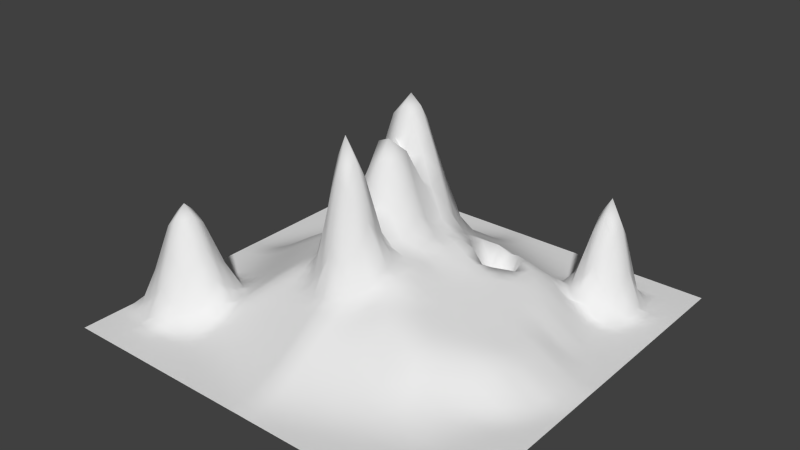 # Source: TerainTest.blend  (saved by Blender 2.76.0; exported with 4.5.12 LTS)
import bpy
from mathutils import Matrix  # noqa: F401  (used for matrix-valued properties, if any)

bpy.ops.wm.read_factory_settings(use_empty=True)
scene = bpy.context.scene
scene.name = 'Scene'

# ---- collections
col_collection_1 = bpy.data.collections.new('Collection 1'); scene.collection.children.link(col_collection_1)

# ---- world
world_world = bpy.data.worlds.new('World'); scene.world = world_world
world_world.color = (0.05088, 0.05088, 0.05088)
world_world.use_sun_shadow = False
world_world.sun_shadow_jitter_overblur = 0.0
world_world.cycles.sampling_method = 'MANUAL'
world_world.cycles.sample_map_resolution = 256

# ---- meshes
me_grid = bpy.data.meshes.new('Grid')
me_grid.from_pydata([(-7.981, -7.981, 0.0), (-6.207, -7.981, 0.0), (-4.434, -7.981, 0.0), (-2.66, -7.981, 0.0), (-0.8867, -7.981, 0.0), (0.8868, -7.981, 0.0), (2.66, -7.981, 0.0), (4.434, -7.981, 0.0), (6.207, -7.981, 0.0), (7.981, -7.981, 0.0), (-7.981, -6.207, 0.0), (-6.207, -6.207, 0.3289), (-4.434, -6.207, 0.001472), (-2.66, -6.207, 0.09527), (-0.8867, -6.207, 0.3433), (0.8868, -6.207, 0.3433), (2.66, -6.207, 0.09527), (4.434, -6.207, 0.001472), (6.207, -6.207, 0.0), (7.981, -6.207, 0.0), (-7.981, -4.434, 0.3289), (-6.207, -4.434, 4.158), (-4.434, -4.434, 0.6959), (-2.66, -4.434, 0.9199), (-0.8867, -4.434, 1.396), (0.8868, -4.434, 1.396), (2.641, -4.434, 1.006), (4.428, -4.434, 0.5131), (6.207, -4.434, 0.001472), (7.981, -4.434, 0.0), (-7.981, -2.66, 0.0), (-6.207, -2.66, 0.4194), (-4.434, -2.66, 0.9199), (-2.66, -2.66, 2.035), (-0.8867, -2.66, 5.069), (0.9103, -2.66, 2.47), (2.723, -2.66, 2.095), (4.376, -2.66, 1.395), (6.196, -2.66, 0.2612), (7.981, -2.66, 0.0), (-7.981, -0.8868, 0.0), (-6.207, -0.8868, 0.3433), (-4.434, -0.8868, 1.396), (-2.66, -0.8868, 2.437), (-0.8867, -0.8868, 4.041), (0.9159, -0.8868, 3.012), (2.727, -0.8868, 2.105), (4.403, -0.8868, 1.524), (6.078, -0.8868, 0.8781), (7.981, -0.8868, 0.0), (-7.981, 0.8868, 0.0), (-6.207, 0.8868, 0.3433), (-4.434, 0.8868, 1.396), (-2.66, 0.8868, 2.832), (-0.8867, 0.8868, 5.907), (0.9162, 0.8868, 3.03), (2.728, 0.8868, 2.109), (4.4, 0.8868, 1.516), (6.05, 0.8868, 0.6101), (7.981, 0.8868, 0.0), (-7.981, 2.66, 0.0), (-6.207, 2.66, 0.09527), (-4.434, 2.66, 0.9199), (-2.66, 2.66, 3.157), (-0.8867, 2.66, 6.453), (0.9103, 2.66, 2.466), (2.722, 2.66, 0.4278), (4.389, 2.66, 1.474), (6.199, 2.66, 0.1501), (7.981, 2.66, 0.0), (-7.981, 4.434, 0.0), (-6.207, 4.434, 0.001472), (-4.434, 4.434, 0.4911), (-2.66, 4.434, 0.9199), (-0.8867, 4.434, 1.396), (0.8868, 4.434, 1.396), (2.641, 4.434, 1.007), (4.416, 4.434, 0.8061), (6.207, 4.434, 0.5292), (7.981, 4.434, 0.0), (-7.981, 6.207, 0.0), (-6.207, 6.207, 0.0), (-4.434, 6.207, 0.001472), (-2.66, 6.207, 0.09527), (-0.8867, 6.207, 0.3433), (0.8868, 6.207, 0.3433), (2.66, 6.207, 0.09527), (4.434, 6.207, 0.5292), (6.207, 6.207, 0.5248), (7.981, 6.207, 0.0), (-7.981, 7.981, 0.0), (-6.207, 7.981, 0.0), (-4.434, 7.981, 0.0), (-2.66, 7.981, 0.0), (-0.8867, 7.981, 0.0), (0.8868, 7.981, 0.0), (2.66, 7.981, 0.0), (4.434, 7.981, 0.0), (6.207, 7.981, 0.0), (7.981, 7.981, 0.0), (-7.981, -7.094, 0.0), (-7.094, -7.981, 0.0), (-6.207, -7.094, 0.0), (-7.094, -6.207, 2.099e-05), (-5.321, -7.981, 0.0), (-4.434, -7.094, 0.0), (-5.321, -6.207, 2.098e-05), (-3.547, -7.981, 0.0), (-2.66, -7.094, 0.0), (-3.547, -6.207, 0.03164), (-1.774, -7.981, 0.0), (-0.8867, -7.094, 0.06514), (-1.774, -6.207, 0.1978), (2.384e-07, -7.981, 0.004), (0.8868, -7.094, 0.06514), (2.384e-07, -6.207, 0.5244), (1.774, -7.981, 0.0), (2.66, -7.094, 0.0), (1.774, -6.207, 0.1978), (3.547, -7.981, 0.0), (4.434, -7.094, 0.0), (3.547, -6.207, 0.03164), (5.321, -7.981, 0.0), (6.207, -7.094, 0.0), (5.321, -6.207, 0.0), (7.094, -7.981, 0.0), (7.981, -7.094, 0.0), (7.094, -6.207, 0.0), (-7.981, -5.321, 2.099e-05), (-6.207, -5.321, 2.611), (-7.094, -4.434, 2.611), (-4.434, -5.321, 0.132), (-5.321, -4.434, 2.712), (-2.66, -5.321, 0.4144), (-3.547, -4.434, 0.6954), (-0.8867, -5.321, 0.825), (-1.774, -4.434, 1.156), (0.8868, -5.321, 0.825), (2.384e-07, -4.434, 1.633), (2.66, -5.321, 0.4144), (1.769, -4.434, 1.184), (4.434, -5.321, 0.132), (3.515, -4.434, 0.8133), (6.207, -5.321, 0.0), (5.321, -4.434, 0.132), (7.981, -5.321, 0.0), (7.094, -4.434, 0.0), (-7.981, -3.547, 2.099e-05), (-6.207, -3.547, 2.641), (-7.094, -2.66, 2.098e-05), (-4.434, -3.547, 0.6954), (-5.321, -2.66, 0.4144), (-2.66, -3.547, 1.495), (-3.547, -2.66, 1.495), (-0.8867, -3.547, 1.949), (-1.774, -2.66, 2.231), (0.8894, -3.547, 1.974), (2.384e-07, -2.66, 5.742), (2.657, -3.547, 1.791), (1.845, -2.66, 2.315), (4.354, -3.547, 0.9756), (3.554, -2.66, 1.78), (6.207, -3.547, 0.03164), (5.233, -2.66, 0.8308), (7.981, -3.547, 0.0), (7.094, -2.66, 0.0), (-7.981, -1.774, 0.0), (-6.207, -1.774, 0.1978), (-7.094, -0.8868, 0.06514), (-4.434, -1.774, 1.156), (-5.321, -0.8868, 0.825), (-2.66, -1.774, 2.231), (-3.547, -0.8868, 1.949), (-0.8867, -1.774, 6.05), (-1.774, -0.8868, 3.257), (0.9209, -1.774, 2.946), (2.384e-07, -0.8868, 3.379), (2.726, -1.774, 2.102), (1.887, -0.8868, 2.526), (4.401, -1.774, 1.516), (3.564, -0.8868, 1.81), (6.109, -1.774, 0.6843), (5.247, -0.8868, 1.25), (7.981, -1.774, 0.0), (7.034, -0.8868, 0.2893), (-7.981, 2.384e-07, 0.004), (-6.207, 2.384e-07, 0.5244), (-7.094, 0.8868, 0.06514), (-4.434, 2.384e-07, 1.633), (-5.321, 0.8868, 0.825), (-2.66, 2.384e-07, 2.693), (-3.547, 0.8868, 1.949), (-0.8867, 2.384e-07, 5.82), (-1.774, 0.8868, 5.06), (0.9207, 2.384e-07, 2.909), (2.384e-07, 0.8868, 4.716), (2.723, 2.384e-07, 2.094), (1.886, 0.8868, 2.52), (4.405, 2.384e-07, 1.529), (3.566, 0.8868, 1.817), (6.066, 2.384e-07, 0.8587), (5.226, 0.8868, 1.159), (7.981, 2.384e-07, 0.004386), (7.064, 0.8868, 0.1288), (-7.981, 1.774, 0.0), (-6.207, 1.774, 0.1978), (-7.094, 2.66, 0.0), (-4.434, 1.774, 1.156), (-5.321, 2.66, 0.4144), (-2.66, 1.774, 3.54), (-3.547, 2.66, 1.495), (-0.8867, 1.774, 6.806), (-1.774, 2.66, 6.031), (0.9224, 1.774, 2.937), (2.384e-07, 2.66, 3.994), (2.729, 1.774, 2.109), (1.847, 2.66, 0.6954), (4.403, 1.774, 1.521), (3.557, 2.66, 1.787), (6.148, 1.774, 0.3975), (5.22, 2.66, 0.8949), (7.981, 1.774, 0.0), (7.094, 2.66, 0.0), (-7.981, 3.547, 0.0), (-6.207, 3.547, 0.03164), (-7.094, 4.434, 0.0), (-4.434, 3.547, 0.6954), (-5.321, 4.434, 0.132), (-2.66, 3.547, 1.568), (-3.547, 4.434, 0.6954), (-0.8867, 3.547, 2.981), (-1.774, 4.434, 1.156), (0.8894, 3.547, 1.974), (2.384e-07, 4.434, 1.633), (2.659, 3.547, 1.803), (1.769, 4.434, 1.184), (4.354, 3.547, 1.142), (3.517, 4.434, 0.8156), (6.207, 3.547, 0.03164), (5.321, 4.434, 1.918), (7.981, 3.547, 0.0), (7.094, 4.434, 0.0), (-7.981, 5.321, 0.0), (-6.207, 5.321, 0.0), (-7.094, 6.207, 0.0), (-4.434, 5.321, 0.132), (-5.321, 6.207, 0.0), (-2.66, 5.321, 0.4144), (-3.547, 6.207, 0.03164), (-0.8867, 5.321, 0.825), (-1.774, 6.207, 0.1978), (0.8868, 5.321, 0.825), (2.384e-07, 6.207, 0.5244), (2.66, 5.321, 0.4144), (1.774, 6.207, 0.1978), (4.434, 5.321, 1.918), (3.547, 6.207, 0.03164), (6.207, 5.321, 1.788), (5.321, 6.207, 1.788), (7.981, 5.321, 0.0), (7.094, 6.207, 0.0), (-7.981, 7.094, 0.0), (-6.207, 7.094, 0.0), (-7.094, 7.981, 0.0), (-4.434, 7.094, 0.0), (-5.321, 7.981, 0.0), (-2.66, 7.094, 0.0), (-3.547, 7.981, 0.0), (-0.8867, 7.094, 0.06514), (-1.774, 7.981, 0.0), (0.8868, 7.094, 0.06514), (2.384e-07, 7.981, 0.004), (2.66, 7.094, 0.0), (1.774, 7.981, 0.0), (4.434, 7.094, 0.0), (3.547, 7.981, 0.0), (6.207, 7.094, 0.0), (5.321, 7.981, 0.0), (7.981, 7.094, 0.0), (7.094, 7.981, 0.0), (7.094, 7.094, 0.0), (5.321, 7.094, 0.0), (3.547, 7.094, 0.0), (1.774, 7.094, 0.01483), (2.384e-07, 7.094, 0.1498), (-1.774, 7.094, 0.01483), (-3.547, 7.094, 0.0), (-5.321, 7.094, 0.0), (-7.094, 7.094, 0.0), (7.094, 5.321, 0.0), (5.321, 5.321, 4.294), (3.547, 5.321, 0.2532), (1.774, 5.321, 0.6078), (2.384e-07, 5.321, 1.058), (-1.774, 5.321, 0.6078), (-3.547, 5.321, 0.2532), (-5.321, 5.321, 0.05418), (-7.094, 5.321, 0.0), (7.094, 3.547, 0.0), (5.255, 3.547, 0.4714), (3.521, 3.547, 1.607), (1.788, 3.547, 1.953), (2.384e-07, 3.547, 2.568), (-1.774, 3.547, 2.535), (-3.547, 3.547, 1.256), (-5.321, 3.547, 0.2532), (-7.094, 3.547, 0.0), (7.093, 1.774, 0.02818), (5.226, 1.774, 1.131), (3.563, 1.774, 1.806), (1.897, 1.774, 2.597), (2.384e-07, 1.774, 4.33), (-1.774, 1.774, 6.801), (-3.547, 1.774, 1.728), (-5.321, 1.774, 0.6078), (-7.094, 1.774, 0.01483), (7.009, 2.384e-07, 0.2799), (5.238, 2.384e-07, 1.224), (3.566, 2.384e-07, 1.816), (1.879, 2.384e-07, 2.47), (2.384e-07, 2.384e-07, 4.491), (-1.774, 2.384e-07, 4.582), (-3.547, 2.384e-07, 2.152), (-5.321, 2.384e-07, 1.058), (-7.094, 2.384e-07, 0.1498), (7.086, -1.774, 0.09323), (5.243, -1.774, 1.207), (3.563, -1.774, 1.806), (1.894, -1.774, 2.579), (2.384e-07, -1.774, 6.034), (-1.774, -1.774, 2.801), (-3.547, -1.774, 1.728), (-5.321, -1.774, 0.6078), (-7.094, -1.774, 0.01483), (7.094, -3.547, 0.0), (5.307, -3.547, 0.3072), (3.515, -3.547, 1.572), (1.788, -3.547, 1.953), (2.384e-07, -3.547, 2.152), (-1.774, -3.547, 1.728), (-3.547, -3.547, 1.256), (-5.321, -3.547, 1.724), (-7.094, -3.547, 1.553), (7.094, -5.321, 0.0), (5.321, -5.321, 0.05418), (3.547, -5.321, 0.2532), (1.774, -5.321, 0.6078), (2.384e-07, -5.321, 1.058), (-1.774, -5.321, 0.6078), (-3.547, -5.321, 0.2532), (-5.321, -5.321, 1.604), (-7.094, -5.321, 1.553), (7.094, -7.094, 0.0), (5.321, -7.094, 0.0), (3.547, -7.094, 0.0), (1.774, -7.094, 0.01483), (2.384e-07, -7.094, 0.1498), (-1.774, -7.094, 0.01483), (-3.547, -7.094, 0.0), (-5.321, -7.094, 0.0), (-7.094, -7.094, 0.0), (-7.981, -7.537, 0.0), (-6.651, -7.981, 0.0), (-6.207, -6.651, 0.0), (-7.537, -6.207, 0.0), (-4.877, -7.981, 0.0), (-4.434, -6.651, 0.0), (-5.764, -6.207, 0.08886), (-3.104, -7.981, 0.0), (-2.66, -6.651, 0.02251), (-3.99, -6.207, 0.01208), (-1.33, -7.981, 0.0), (-0.8867, -6.651, 0.1728), (-2.217, -6.207, 0.1407), (0.4434, -7.981, 0.0), (0.8868, -6.651, 0.1728), (-0.4434, -6.207, 0.4299), (2.217, -7.981, 0.0), (2.66, -6.651, 0.02251), (1.33, -6.207, 0.2656), (3.99, -7.981, 0.0), (4.434, -6.651, 0.0), (3.104, -6.207, 0.05953), (5.764, -7.981, 0.0), (6.207, -6.651, 0.0), (4.877, -6.207, 0.0), (7.537, -7.981, 0.0), (7.981, -6.651, 0.0), (6.651, -6.207, 0.0), (-7.981, -5.764, 0.0), (-6.207, -4.877, 3.697), (-7.537, -4.434, 1.341), (-4.434, -4.877, 0.3535), (-5.764, -4.434, 3.735), (-2.66, -4.877, 0.6511), (-3.99, -4.434, 0.5902), (-0.8867, -4.877, 1.107), (-2.217, -4.434, 1.037), (0.8868, -4.877, 1.107), (-0.4434, -4.434, 1.515), (2.66, -4.877, 0.6513), (1.329, -4.434, 1.282), (4.434, -4.877, 0.2836), (3.073, -4.434, 0.9236), (6.207, -4.877, 0.0), (4.877, -4.434, 0.2838), (7.981, -4.877, 0.0), (6.651, -4.434, 0.0), (-7.981, -3.99, 0.08886), (-6.207, -3.104, 1.397), (-7.537, -2.66, 0.0), (-4.434, -3.104, 0.8056), (-5.764, -2.66, 0.3019), (-2.66, -3.104, 1.775), (-3.99, -2.66, 1.206), (-0.8867, -3.104, 2.794), (-2.217, -2.66, 2.135), (0.8975, -3.104, 2.229), (-0.4434, -2.66, 6.118), (2.697, -3.104, 2.004), (1.383, -2.66, 2.399), (4.353, -3.104, 1.242), (3.139, -2.66, 1.939), (6.207, -3.104, 0.07929), (4.788, -2.66, 1.158), (7.981, -3.104, 0.0), (6.65, -2.66, 0.09096), (-7.981, -2.217, 0.0), (-6.207, -1.33, 0.2656), (-7.537, -0.8868, 0.008641), (-4.434, -1.33, 1.276), (-5.764, -0.8868, 0.5655), (-2.66, -1.33, 2.324), (-3.99, -0.8868, 1.681), (-0.8867, -1.33, 4.213), (-2.217, -0.8868, 2.782), (0.9161, -1.33, 3.025), (-0.4434, -0.8868, 3.841), (2.726, -1.33, 2.104), (1.416, -0.8868, 2.808), (4.402, -1.33, 1.52), (3.145, -0.8868, 1.955), (6.076, -1.33, 0.7971), (4.824, -0.8868, 1.383), (7.981, -1.33, 0.0), (6.523, -0.8868, 0.584), (-7.981, -0.4434, 0.0), (-6.207, 0.4434, 0.4299), (-7.537, 0.8868, 0.008641), (-4.434, 0.4434, 1.515), (-5.764, 0.8868, 0.5655), (-2.66, 0.4434, 2.561), (-3.99, 0.8868, 1.681), (-0.8867, 0.4434, 6.48), (-2.217, 0.8868, 3.838), (0.9182, 0.4434, 3.104), (-0.4434, 0.8868, 5.988), (2.723, 0.4434, 2.094), (1.416, 0.8868, 2.801), (4.403, 0.4434, 1.524), (3.147, 0.8868, 1.962), (6.058, 0.4434, 0.7822), (4.817, 0.8868, 1.362), (7.981, 0.4434, 0.0), (6.547, 0.8868, 0.3483), (-7.981, 1.33, 0.0), (-6.207, 2.217, 0.1407), (-7.537, 2.66, 0.0), (-4.434, 2.217, 1.037), (-5.764, 2.66, 0.2246), (-2.66, 2.217, 3.856), (-3.99, 2.66, 1.206), (-0.8867, 2.217, 7.181), (-2.217, 2.66, 4.602), (0.9268, 2.217, 2.752), (-0.4434, 2.66, 5.249), (2.728, 2.217, 1.091), (1.383, 2.66, 2.229), (4.399, 2.217, 1.51), (3.139, 2.66, 1.694), (6.178, 2.217, 0.265), (4.8, 2.66, 1.258), (7.981, 2.217, 0.0), (6.651, 2.66, 0.02251), (-7.981, 3.104, 0.0), (-6.207, 3.99, 0.01208), (-7.537, 4.434, 0.0), (-4.434, 3.99, 0.5902), (-5.764, 4.434, 0.04221), (-2.66, 3.99, 1.206), (-3.99, 4.434, 0.5902), (-0.8867, 3.99, 1.759), (-2.217, 4.434, 1.037), (0.8867, 3.99, 1.688), (-0.4434, 4.434, 1.515), (2.631, 3.99, 1.445), (1.329, 4.434, 1.282), (4.373, 3.99, 0.835), (3.074, 4.434, 0.9221), (6.207, 3.99, 0.01208), (4.875, 4.434, 1.312), (7.981, 3.99, 0.0), (6.651, 4.434, 0.0), (-7.981, 4.877, 0.0), (-6.207, 5.764, 0.0), (-7.537, 6.207, 0.0), (-4.434, 5.764, 0.04221), (-5.764, 6.207, 0.0), (-2.66, 5.764, 0.2246), (-3.99, 6.207, 0.01208), (-0.8867, 5.764, 0.5655), (-2.217, 6.207, 0.1407), (0.8868, 5.764, 0.5655), (-0.4434, 6.207, 0.4299), (2.66, 5.764, 0.2246), (1.33, 6.207, 0.2656), (4.434, 5.764, 1.147), (3.104, 6.207, 0.05953), (6.207, 5.764, 1.102), (4.877, 6.207, 1.106), (7.981, 5.764, 0.0), (6.651, 6.207, 0.0), (-7.981, 6.651, 0.0), (-6.207, 7.537, 0.0), (-7.537, 7.981, 0.0), (-4.434, 7.537, 0.0), (-5.764, 7.981, 0.0), (-2.66, 7.537, 0.0), (-3.99, 7.981, 0.0), (-0.8867, 7.537, 0.008641), (-2.217, 7.981, 0.0), (0.8868, 7.537, 0.008641), (-0.4434, 7.981, 0.0), (2.66, 7.537, 0.0), (1.33, 7.981, 0.0), (4.434, 7.537, 0.0), (3.104, 7.981, 0.0), (6.207, 7.537, 0.0), (4.877, 7.981, 0.0), (7.981, 7.537, 0.0), (6.651, 7.981, 0.0), (-7.981, -6.651, 0.0), (-7.537, -7.981, 0.0), (-6.207, -7.537, 0.0), (-6.651, -6.207, 0.08886), (-5.764, -7.981, 0.0), (-4.434, -7.537, 0.0), (-4.877, -6.207, 0.0), (-3.99, -7.981, 0.0), (-2.66, -7.537, 0.0), (-3.104, -6.207, 0.05953), (-2.217, -7.981, 0.0), (-0.8867, -7.537, 0.008641), (-1.33, -6.207, 0.2656), (-0.4434, -7.981, 0.0), (0.8868, -7.537, 0.008641), (0.4434, -6.207, 0.4299), (1.33, -7.981, 0.0), (2.66, -7.537, 0.0), (2.217, -6.207, 0.1407), (3.104, -7.981, 0.0), (4.434, -7.537, 0.0), (3.99, -6.207, 0.01208), (4.877, -7.981, 0.0), (6.207, -7.537, 0.0), (5.764, -6.207, 0.0), (6.651, -7.981, 0.0), (7.981, -7.537, 0.0), (7.537, -6.207, 0.0), (-7.981, -4.877, 0.08886), (-6.207, -5.764, 1.341), (-6.651, -4.434, 3.697), (-4.434, -5.764, 0.04221), (-4.877, -4.434, 1.527), (-2.66, -5.764, 0.2246), (-3.104, -4.434, 0.8056), (-0.8867, -5.764, 0.5655), (-1.33, -4.434, 1.276), (0.8868, -5.764, 0.5655), (0.4434, -4.434, 1.515), (2.66, -5.764, 0.2246), (2.206, -4.434, 1.093), (4.434, -5.764, 0.04221), (3.973, -4.434, 0.653), (6.207, -5.764, 0.0), (5.764, -4.434, 0.04221), (7.981, -5.764, 0.0), (7.537, -4.434, 0.0), (-7.981, -3.104, 0.0), (-6.207, -3.99, 3.709), (-6.651, -2.66, 0.1111), (-4.434, -3.99, 0.607), (-4.877, -2.66, 0.6511), (-2.66, -3.99, 1.206), (-3.104, -2.66, 1.775), (-0.8867, -3.99, 1.681), (-1.33, -2.66, 3.081), (0.8867, -3.99, 1.688), (0.4452, -2.66, 3.655), (2.63, -3.99, 1.434), (2.292, -2.66, 2.22), (4.391, -3.99, 0.7), (3.969, -2.66, 1.618), (6.207, -3.99, 0.01208), (5.697, -2.66, 0.5351), (7.981, -3.99, 0.0), (7.537, -2.66, 0.0), (-7.981, -1.33, 0.0), (-6.207, -2.217, 0.1407), (-6.651, -0.8868, 0.1728), (-4.434, -2.217, 1.037), (-4.877, -0.8868, 1.107), (-2.66, -2.217, 2.135), (-3.104, -0.8868, 2.192), (-0.8867, -2.217, 6.54), (-1.33, -0.8868, 3.685), (0.9263, -2.217, 2.955), (0.4437, -0.8868, 3.179), (2.728, -2.217, 2.11), (2.307, -0.8868, 2.266), (4.393, -2.217, 1.486), (3.984, -0.8868, 1.668), (6.139, -2.217, 0.5437), (5.662, -0.8868, 1.088), (7.981, -2.217, 0.0), (7.533, -0.8868, 0.05669), (-7.981, 0.4434, 0.0), (-6.207, -0.4434, 0.4299), (-6.651, 0.8868, 0.1728), (-4.434, -0.4434, 1.515), (-4.877, 0.8868, 1.107), (-2.66, -0.4434, 2.561), (-3.104, 0.8868, 2.192), (-0.8867, -0.4434, 4.972), (-1.33, 0.8868, 5.309), (0.9182, -0.4434, 2.96), (0.4437, 0.8868, 3.654), (2.723, -0.4434, 2.094), (2.306, 0.8868, 2.263), (4.404, -0.4434, 1.527), (3.984, 0.8868, 1.667), (6.065, -0.4434, 0.855), (5.631, 0.8868, 0.907), (7.981, -0.4434, 0.0), (7.537, 0.8868, 0.01551), (-7.981, 2.217, 0.0), (-6.207, 1.33, 0.2656), (-6.651, 2.66, 0.02251), (-4.434, 1.33, 1.276), (-4.877, 2.66, 0.6511), (-2.66, 1.33, 3.174), (-3.104, 2.66, 1.89), (-0.8867, 1.33, 5.559), (-1.33, 2.66, 6.628), (0.9174, 1.33, 3.013), (0.4436, 2.66, 2.833), (2.732, 1.33, 2.122), (2.291, 2.66, -0.3952), (4.401, 1.33, 1.518), (3.976, 2.66, 1.644), (6.102, 1.33, 0.459), (5.698, 2.66, 0.4812), (7.981, 1.33, 0.0), (7.537, 2.66, 0.0), (-7.981, 3.99, 0.0), (-6.207, 3.104, 0.05953), (-6.651, 4.434, 0.0), (-4.434, 3.104, 0.8056), (-4.877, 4.434, 0.2836), (-2.66, 3.104, 2.255), (-3.104, 4.434, 0.8056), (-0.8867, 3.104, 4.728), (-1.33, 4.434, 1.276), (0.8973, 3.104, 2.228), (0.4434, 4.434, 1.515), (2.696, 3.104, 1.005), (2.206, 4.434, 1.094), (4.369, 3.104, 1.365), (3.959, 4.434, 0.7253), (6.207, 3.104, 0.0693), (5.764, 4.434, 1.147), (7.981, 3.104, 0.0), (7.537, 4.434, 0.0), (-7.981, 5.764, 0.0), (-6.207, 4.877, 0.0), (-6.651, 6.207, 0.0), (-4.434, 4.877, 0.2836), (-4.877, 6.207, 0.0), (-2.66, 4.877, 0.6511), (-3.104, 6.207, 0.05953), (-0.8867, 4.877, 1.107), (-1.33, 6.207, 0.2656), (0.8868, 4.877, 1.107), (0.4434, 6.207, 0.4299), (2.66, 4.877, 0.6513), (2.217, 6.207, 0.1407), (4.434, 4.877, 1.306), (3.99, 6.207, 0.01208), (6.207, 4.877, 1.106), (5.764, 6.207, 1.102), (7.981, 4.877, 0.0), (7.537, 6.207, 0.0), (-7.981, 7.537, 0.0), (-6.207, 6.651, 0.0), (-6.651, 7.981, 0.0), (-4.434, 6.651, 0.0), (-4.877, 7.981, 0.0), (-2.66, 6.651, 0.02251), (-3.104, 7.981, 0.0), (-0.8867, 6.651, 0.1728), (-1.33, 7.981, 0.0), (0.8868, 6.651, 0.1728), (0.4434, 7.981, 0.0), (2.66, 6.651, 0.02251), (2.217, 7.981, 0.0), (4.434, 6.651, 0.0), (3.99, 7.981, 0.0), (6.207, 6.651, 0.0), (5.764, 7.981, 0.0), (7.981, 6.651, 0.0), (7.537, 7.981, 0.0), (7.094, 7.537, 0.0), (7.094, 6.651, 0.0), (6.651, 7.094, 0.0), (7.537, 7.094, 0.0), (5.321, 7.537, 0.0), (5.321, 6.651, 0.3345), (4.877, 7.094, 0.0), (5.764, 7.094, 0.0), (3.547, 7.537, 0.0), (3.547, 6.651, 6.64e-05), (3.104, 7.094, 0.0), (3.99, 7.094, 0.0), (1.774, 7.537, 0.0), (1.774, 6.651, 0.07956), (1.33, 7.094, 0.03586), (2.217, 7.094, 0.002583), (2.384e-07, 7.537, 0.05209), (2.384e-07, 6.651, 0.31), (-0.4434, 7.094, 0.1023), (0.4434, 7.094, 0.1023), (-1.774, 7.537, 0.0), (-1.774, 6.651, 0.07956), (-2.217, 7.094, 0.002583), (-1.33, 7.094, 0.03586), (-3.547, 7.537, 0.0), (-3.547, 6.651, 6.64e-05), (-3.99, 7.094, 0.0), (-3.104, 7.094, 0.0), (-5.321, 7.537, 0.0), (-5.321, 6.651, 0.0), (-5.764, 7.094, 0.0), (-4.877, 7.094, 0.0), (-7.094, 7.537, 0.0), (-7.094, 6.651, 0.0), (-7.537, 7.094, 0.0), (-6.651, 7.094, 0.0), (7.094, 5.764, 0.0), (7.094, 4.877, 0.0), (6.651, 5.321, 0.3345), (7.537, 5.321, 0.0), (5.321, 5.764, 3.448), (5.321, 4.877, 3.537), (4.877, 5.321, 3.537), (5.764, 5.321, 3.448), (3.547, 5.764, 0.1126), (3.546, 4.877, 0.4594), (3.104, 5.321, 0.3293), (3.99, 5.321, 0.5125), (1.774, 5.764, 0.3781), (1.774, 4.877, 0.8721), (1.33, 5.321, 0.714), (2.217, 5.321, 0.5076), (2.384e-07, 5.764, 0.7785), (2.384e-07, 4.877, 1.347), (-0.4434, 5.321, 0.9398), (0.4434, 5.321, 0.9398), (-1.774, 5.764, 0.3781), (-1.774, 4.877, 0.8721), (-2.217, 5.321, 0.5076), (-1.33, 5.321, 0.714), (-3.547, 5.764, 0.1126), (-3.547, 4.877, 0.4521), (-3.99, 5.321, 0.1872), (-3.104, 5.321, 0.3293), (-5.321, 5.764, 0.004676), (-5.321, 4.877, 0.0886), (-5.764, 5.321, 0.004676), (-4.877, 5.321, 0.0886), (-7.094, 5.764, 0.0), (-7.094, 4.877, 0.0), (-7.537, 5.321, 0.0), (-6.651, 5.321, 0.0), (7.094, 3.99, 0.0), (7.094, 3.104, 0.0), (6.651, 3.547, 6.64e-05), (7.537, 3.547, 0.0), (5.309, 3.99, 0.5401), (5.228, 3.104, 0.7343), (4.787, 3.547, 0.7968), (5.754, 3.547, 0.1824), (3.497, 3.99, 1.275), (3.543, 3.104, 1.732), (3.092, 3.547, 1.721), (3.941, 3.547, 1.44), (1.765, 3.99, 1.584), (1.817, 3.104, 1.217), (1.339, 3.547, 1.953), (2.225, 3.547, 1.76), (2.384e-07, 3.99, 1.904), (2.384e-07, 3.104, 3.199), (-0.4434, 3.547, 2.759), (0.4434, 3.547, 2.053), (-1.774, 3.99, 1.462), (-1.774, 3.104, 4.277), (-2.217, 3.547, 1.969), (-1.33, 3.547, 3.212), (-3.547, 3.99, 0.9682), (-3.547, 3.104, 1.376), (-3.99, 3.547, 0.9682), (-3.104, 3.547, 1.376), (-5.321, 3.99, 0.1872), (-5.321, 3.104, 0.3293), (-5.764, 3.547, 0.1126), (-4.877, 3.547, 0.4521), (-7.094, 3.99, 0.0), (-7.094, 3.104, 0.0), (-7.537, 3.547, 0.0), (-6.651, 3.547, 6.64e-05), (7.094, 2.217, 0.002583), (7.083, 1.33, 0.07565), (6.637, 1.774, 0.1326), (7.537, 1.774, 0.0), (5.216, 2.217, 1.033), (5.221, 1.33, 1.137), (4.817, 1.774, 1.359), (5.652, 1.774, 0.7846), (3.562, 2.217, 1.803), (3.564, 1.33, 1.81), (3.145, 1.774, 1.956), (3.982, 1.774, 1.664), (1.88, 2.217, 1.547), (1.888, 1.33, 2.524), (1.42, 1.774, 2.767), (2.319, 1.774, 2.078), (2.384e-07, 2.217, 4.81), (2.384e-07, 1.33, 4.689), (-0.4434, 1.774, 5.581), (0.4434, 1.774, 3.328), (-1.774, 2.217, 6.934), (-1.774, 1.33, 5.585), (-2.217, 1.774, 5.243), (-1.33, 1.774, 7.208), (-3.547, 2.217, 1.613), (-3.547, 1.33, 1.84), (-3.99, 1.774, 1.446), (-3.104, 1.774, 2.204), (-5.321, 2.217, 0.5076), (-5.321, 1.33, 0.714), (-5.764, 1.774, 0.3781), (-4.877, 1.774, 0.8721), (-7.094, 2.217, 0.002583), (-7.094, 1.33, 0.03586), (-7.537, 1.774, 0.0), (-6.651, 1.774, 0.07956), (7.04, 0.4434, 0.1979), (7.01, -0.4434, 0.2707), (6.501, 2.384e-07, 0.5626), (7.52, 2.384e-07, 0.1014), (5.235, 0.4434, 1.213), (5.241, -0.4434, 1.234), (4.823, 2.384e-07, 1.383), (5.657, 2.384e-07, 1.074), (3.565, 0.4434, 1.814), (3.564, -0.4434, 1.811), (3.144, 2.384e-07, 1.954), (3.985, 2.384e-07, 1.671), (1.884, 0.4434, 2.505), (1.884, -0.4434, 2.505), (1.415, 2.384e-07, 2.703), (2.304, 2.384e-07, 2.254), (2.384e-07, 0.4434, 4.918), (2.384e-07, -0.4434, 4.113), (-0.4434, 2.384e-07, 5.456), (0.4448, 2.384e-07, 3.568), (-1.774, 0.4434, 4.89), (-1.774, -0.4434, 4.128), (-2.217, 2.384e-07, 3.49), (-1.33, 2.384e-07, 5.567), (-3.547, 0.4434, 2.053), (-3.547, -0.4434, 2.053), (-3.99, 2.384e-07, 1.904), (-3.104, 2.384e-07, 2.388), (-5.321, 0.4434, 0.9398), (-5.321, -0.4434, 0.9398), (-5.764, 2.384e-07, 0.7785), (-4.877, 2.384e-07, 1.347), (-7.094, 0.4434, 0.1023), (-7.094, -0.4434, 0.1023), (-7.537, 2.384e-07, 0.05209), (-6.651, 2.384e-07, 0.31), (7.065, -1.33, 0.1869), (7.094, -2.217, 0.02095), (6.583, -1.774, 0.3627), (7.537, -1.774, 0.0), (5.247, -1.33, 1.246), (5.223, -2.217, 1.072), (4.82, -1.774, 1.368), (5.661, -1.774, 1.002), (3.563, -1.33, 1.809), (3.561, -2.217, 1.801), (3.145, -1.774, 1.957), (3.982, -1.774, 1.662), (1.889, -1.33, 2.536), (1.874, -2.217, 2.442), (1.418, -1.774, 2.765), (2.311, -1.774, 2.284), (2.384e-07, -1.33, 4.184), (2.384e-07, -2.217, 6.75), (-0.4434, -1.774, 6.743), (0.4449, -1.774, 4.195), (-1.774, -1.33, 2.879), (-1.774, -2.217, 2.76), (-2.217, -1.774, 2.488), (-1.33, -1.774, 4.042), (-3.547, -1.33, 1.84), (-3.547, -2.217, 1.613), (-3.99, -1.774, 1.446), (-3.104, -1.774, 1.992), (-5.321, -1.33, 0.714), (-5.321, -2.217, 0.5076), (-5.764, -1.774, 0.3781), (-4.877, -1.774, 0.8721), (-7.094, -1.33, 0.03586), (-7.094, -2.217, 0.002583), (-7.537, -1.774, 0.0), (-6.651, -1.774, 0.07956), (7.094, -3.104, 0.0), (7.094, -3.99, 0.0), (6.651, -3.547, 6.64e-05), (7.537, -3.547, 0.0), (5.254, -3.104, 0.5666), (5.319, -3.99, 0.2002), (4.81, -3.547, 0.6444), (5.763, -3.547, 0.123), (3.538, -3.104, 1.713), (3.492, -3.99, 1.223), (3.087, -3.547, 1.697), (3.931, -3.547, 1.324), (1.818, -3.104, 2.172), (1.765, -3.99, 1.584), (1.339, -3.547, 1.953), (2.224, -3.547, 1.875), (2.384e-07, -3.104, 3.243), (2.384e-07, -3.99, 1.904), (-0.4434, -3.547, 2.075), (0.4434, -3.547, 2.053), (-1.774, -3.104, 1.992), (-1.774, -3.99, 1.446), (-2.217, -3.547, 1.613), (-1.33, -3.547, 1.84), (-3.547, -3.104, 1.376), (-3.547, -3.99, 0.9682), (-3.99, -3.547, 0.9682), (-3.104, -3.547, 1.376), (-5.321, -3.104, 0.7278), (-5.321, -3.99, 2.216), (-5.764, -3.547, 2.178), (-4.877, -3.547, 0.7879), (-7.094, -3.104, 0.4652), (-7.094, -3.99, 2.082), (-7.537, -3.547, 0.4652), (-6.651, -3.547, 2.082), (7.094, -4.877, 0.0), (7.094, -5.764, 0.0), (6.651, -5.321, 0.0), (7.537, -5.321, 0.0), (5.321, -4.877, 0.0886), (5.321, -5.764, 0.004676), (4.877, -5.321, 0.0886), (5.764, -5.321, 0.004676), (3.546, -4.877, 0.4622), (3.547, -5.764, 0.1126), (3.104, -5.321, 0.3293), (3.99, -5.321, 0.1872), (1.774, -4.877, 0.8721), (1.774, -5.764, 0.3781), (1.33, -5.321, 0.714), (2.217, -5.321, 0.5076), (2.384e-07, -4.877, 1.347), (2.384e-07, -5.764, 0.7785), (-0.4434, -5.321, 0.9398), (0.4434, -5.321, 0.9398), (-1.774, -4.877, 0.8721), (-1.774, -5.764, 0.3781), (-2.217, -5.321, 0.5076), (-1.33, -5.321, 0.714), (-3.547, -4.877, 0.4521), (-3.547, -5.764, 0.1126), (-3.99, -5.321, 0.1872), (-3.104, -5.321, 0.3293), (-5.321, -4.877, 2.161), (-5.321, -5.764, 0.4699), (-5.764, -5.321, 2.087), (-4.877, -5.321, 0.549), (-7.094, -4.877, 2.082), (-7.094, -5.764, 0.4652), (-7.537, -5.321, 0.4652), (-6.651, -5.321, 2.082), (7.094, -6.651, 0.0), (7.094, -7.537, 0.0), (6.651, -7.094, 0.0), (7.537, -7.094, 0.0), (5.321, -6.651, 0.0), (5.321, -7.537, 0.0), (4.877, -7.094, 0.0), (5.764, -7.094, 0.0), (3.547, -6.651, 6.64e-05), (3.547, -7.537, 0.0), (3.104, -7.094, 0.0), (3.99, -7.094, 0.0), (1.774, -6.651, 0.07956), (1.774, -7.537, 0.0), (1.33, -7.094, 0.03586), (2.217, -7.094, 0.002583), (2.384e-07, -6.651, 0.31), (2.384e-07, -7.537, 0.05209), (-0.4434, -7.094, 0.1023), (0.4434, -7.094, 0.1023), (-1.774, -6.651, 0.07956), (-1.774, -7.537, 0.0), (-2.217, -7.094, 0.002583), (-1.33, -7.094, 0.03586), (-3.547, -6.651, 6.64e-05), (-3.547, -7.537, 0.0), (-3.99, -7.094, 0.0), (-3.104, -7.094, 0.0), (-5.321, -6.651, 0.0), (-5.321, -7.537, 0.0), (-5.764, -7.094, 0.0), (-4.877, -7.094, 0.0), (-7.094, -6.651, 0.0), (-7.094, -7.537, 0.0), (-7.537, -7.094, 0.0), (-6.651, -7.094, 0.0), (-6.651, -7.537, 0.0), (-7.537, -7.537, 0.0), (-7.537, -6.651, 0.0), (-4.877, -7.537, 0.0), (-5.764, -7.537, 0.0), (-5.764, -6.651, 0.0), (-3.104, -7.537, 0.0), (-3.99, -7.537, 0.0), (-3.99, -6.651, 0.0), (-1.33, -7.537, 0.000428), (-2.217, -7.537, 0.0), (-2.217, -6.651, 0.047), (0.4434, -7.537, 0.02614), (-0.4434, -7.537, 0.02614), (-0.4434, -6.651, 0.2363), (2.217, -7.537, 0.0), (1.33, -7.537, 0.000428), (1.33, -6.651, 0.1204), (3.99, -7.537, 0.0), (3.104, -7.537, 0.0), (3.104, -6.651, 0.006521), (5.764, -7.537, 0.0), (4.877, -7.537, 0.0), (4.877, -6.651, 0.0), (7.537, -7.537, 0.0), (6.651, -7.537, 0.0), (6.651, -6.651, 0.0), (-6.651, -5.764, 0.8656), (-7.537, -5.764, 0.1717), (-7.537, -4.877, 0.8656), (-4.877, -5.764, 0.1881), (-5.764, -5.764, 0.8656), (-5.764, -4.877, 3.316), (-3.104, -5.764, 0.163), (-3.99, -5.764, 0.0734), (-3.99, -4.877, 0.3635), (-1.33, -5.764, 0.4681), (-2.217, -5.764, 0.2966), (-2.217, -4.877, 0.7594), (0.4434, -5.764, 0.6693), (-0.4434, -5.764, 0.6693), (-0.4434, -4.877, 1.227), (2.217, -5.764, 0.2966), (1.33, -5.764, 0.4681), (1.33, -4.877, 0.9883), (3.99, -5.764, 0.0734), (3.104, -5.764, 0.163), (3.102, -4.877, 0.5555), (5.764, -5.764, 0.0), (4.877, -5.764, 0.01914), (4.877, -4.877, 0.2133), (7.537, -5.764, 0.0), (6.651, -5.764, 0.0), (6.651, -4.877, 0.0), (-6.651, -3.99, 3.298), (-7.537, -3.99, 0.8656), (-7.537, -3.104, 0.1717), (-4.877, -3.99, 1.106), (-5.764, -3.99, 3.361), (-5.764, -3.104, 1.008), (-3.104, -3.99, 1.086), (-3.99, -3.99, 0.8526), (-3.99, -3.104, 1.086), (-1.33, -3.99, 1.564), (-2.217, -3.99, 1.326), (-2.217, -3.104, 1.886), (0.4434, -3.99, 1.794), (-0.4434, -3.99, 1.794), (-0.4434, -3.104, 3.62), (2.199, -3.99, 1.515), (1.327, -3.99, 1.654), (1.359, -3.104, 2.203), (3.937, -3.99, 1.055), (3.058, -3.99, 1.345), (3.125, -3.104, 1.888), (5.764, -3.99, 0.0734), (4.859, -3.99, 0.415), (4.793, -3.104, 0.8973), (7.537, -3.99, 0.0), (6.651, -3.99, 0.0), (6.651, -3.104, 0.006521), (-6.651, -2.217, 0.047), (-7.537, -2.217, 0.0), (-7.537, -1.33, 0.000428), (-4.877, -2.217, 0.7594), (-5.764, -2.217, 0.2966), (-5.764, -1.33, 0.4681), (-3.104, -2.217, 1.886), (-3.99, -2.217, 1.326), (-3.99, -1.33, 1.564), (-1.33, -2.217, 4.496), (-2.217, -2.217, 2.369), (-2.217, -1.33, 2.612), (0.4483, -2.217, 4.736), (-0.4434, -2.217, 7.571), (-0.4434, -1.33, 4.919), (2.308, -2.217, 2.269), (1.413, -2.217, 2.612), (1.417, -1.33, 2.839), (3.978, -2.217, 1.65), (3.144, -2.217, 1.954), (3.144, -1.33, 1.954), (5.674, -2.217, 0.7958), (4.81, -2.217, 1.304), (4.825, -1.33, 1.387), (7.537, -2.217, 0.0), (6.639, -2.217, 0.2109), (6.551, -1.33, 0.4831), (-6.651, -0.4434, 0.2363), (-7.537, -0.4434, 0.02614), (-7.537, 0.4434, 0.02614), (-4.877, -0.4434, 1.227), (-5.764, -0.4434, 0.6693), (-5.764, 0.4434, 0.6693), (-3.104, -0.4434, 2.284), (-3.99, -0.4434, 1.794), (-3.99, 0.4434, 1.794), (-1.33, -0.4434, 4.621), (-2.217, -0.4434, 3.092), (-2.217, 0.4434, 3.27), (0.4442, -0.4434, 3.327), (-0.4434, -0.4434, 4.527), (-0.4434, 0.4434, 5.831), (2.306, -0.4434, 2.263), (1.416, -0.4434, 2.763), (1.416, 0.4434, 2.763), (3.984, -0.4434, 1.669), (3.145, -0.4434, 1.956), (3.145, 0.4434, 1.956), (5.656, -0.4434, 1.073), (4.823, -0.4434, 1.382), (4.822, 0.4434, 1.378), (7.522, -0.4434, 0.07038), (6.501, -0.4434, 0.558), (6.519, 0.4434, 0.461), (-6.651, 1.33, 0.1204), (-7.537, 1.33, 0.000428), (-7.537, 2.217, 0.0), (-4.877, 1.33, 0.9883), (-5.764, 1.33, 0.4681), (-5.764, 2.217, 0.2966), (-3.104, 1.33, 2.155), (-3.99, 1.33, 1.564), (-3.99, 2.217, 1.326), (-1.33, 1.33, 6.1), (-2.217, 1.33, 4.712), (-2.217, 2.217, 5.639), (0.4436, 1.33, 3.282), (-0.4434, 1.33, 5.037), (-0.4434, 2.217, 6.122), (2.317, 1.33, 2.304), (1.418, 1.33, 2.824), (1.414, 2.217, 2.629), (3.983, 1.33, 1.665), (3.148, 1.33, 1.965), (3.144, 2.217, 1.949), (5.637, 1.33, 0.8022), (4.816, 1.33, 1.357), (4.81, 2.217, 1.322), (7.537, 1.33, 0.000428), (6.583, 1.33, 0.2223), (6.651, 2.217, 0.05124), (-6.651, 3.104, 0.006521), (-7.537, 3.104, 0.0), (-7.537, 3.99, 0.0), (-4.877, 3.104, 0.5483), (-5.764, 3.104, 0.163), (-5.764, 3.99, 0.0734), (-3.104, 3.104, 1.661), (-3.99, 3.104, 1.086), (-3.99, 3.99, 0.8526), (-1.33, 3.104, 5.035), (-2.217, 3.104, 3.519), (-2.217, 3.99, 1.326), (0.4434, 3.104, 2.342), (-0.4434, 3.104, 4.385), (-0.4434, 3.99, 1.8), (2.265, 3.104, 0.4747), (1.359, 3.104, 2.202), (1.327, 3.99, 1.654), (3.963, 3.104, 1.585), (3.126, 3.104, 1.888), (3.061, 3.99, 1.372), (5.734, 3.104, 0.3143), (4.776, 3.104, 1.086), (4.838, 3.99, 0.4929), (7.537, 3.104, 0.0), (6.651, 3.104, 0.006521), (6.651, 3.99, 0.0), (-6.651, 4.877, 0.0), (-7.537, 4.877, 0.0), (-7.537, 5.764, 0.0), (-4.877, 4.877, 0.2133), (-5.764, 4.877, 0.01914), (-5.764, 5.764, 0.0), (-3.104, 4.877, 0.5483), (-3.99, 4.877, 0.3635), (-3.99, 5.764, 0.0734), (-1.33, 4.877, 0.9883), (-2.217, 4.877, 0.7594), (-2.217, 5.764, 0.2966), (0.4434, 4.877, 1.227), (-0.4434, 4.877, 1.227), (-0.4434, 5.764, 0.6693), (2.217, 4.877, 0.7594), (1.33, 4.877, 0.9883), (1.33, 5.764, 0.4681), (3.99, 4.877, 0.39), (3.102, 4.877, 0.5551), (3.104, 5.764, 0.163), (5.764, 4.877, 2.827), (4.877, 4.877, 2.95), (4.877, 5.764, 2.827), (7.537, 4.877, 0.0), (6.651, 4.877, 0.04281), (6.651, 5.764, 0.04199), (-6.651, 6.651, 0.0), (-7.537, 6.651, 0.0), (-7.537, 7.537, 0.0), (-4.877, 6.651, 0.0), (-5.764, 6.651, 0.0), (-5.764, 7.537, 0.0), (-3.104, 6.651, 0.006521), (-3.99, 6.651, 0.0), (-3.99, 7.537, 0.0), (-1.33, 6.651, 0.1204), (-2.217, 6.651, 0.047), (-2.217, 7.537, 0.0), (0.4434, 6.651, 0.2363), (-0.4434, 6.651, 0.2363), (-0.4434, 7.537, 0.02614), (2.217, 6.651, 0.047), (1.33, 6.651, 0.1204), (1.33, 7.537, 0.000428), (3.99, 6.651, 0.0), (3.104, 6.651, 0.006521), (3.104, 7.537, 0.0), (5.764, 6.651, 0.04199), (4.877, 6.651, 0.04281), (4.877, 7.537, 0.0), (7.537, 6.651, 0.0), (6.651, 6.651, 0.0), (6.651, 7.537, 0.0), (7.537, 7.537, 0.0), (5.764, 7.537, 0.0), (3.99, 7.537, 0.0), (2.217, 7.537, 0.0), (0.4434, 7.537, 0.02614), (-1.33, 7.537, 0.000428), (-3.104, 7.537, 0.0), (-4.877, 7.537, 0.0), (-6.651, 7.537, 0.0), (7.537, 5.764, 0.0), (5.764, 5.764, 2.803), (3.99, 5.764, 0.1151), (2.217, 5.764, 0.2966), (0.4434, 5.764, 0.6693), (-1.33, 5.764, 0.4681), (-3.104, 5.764, 0.163), (-4.877, 5.764, 0.01914), (-6.651, 5.764, 0.0), (7.537, 3.99, 0.0), (5.764, 3.99, 0.1235), (3.933, 3.99, 1.19), (2.199, 3.99, 1.515), (0.4434, 3.99, 1.794), (-1.33, 3.99, 1.779), (-3.104, 3.99, 1.086), (-4.877, 3.99, 0.3635), (-6.651, 3.99, 0.0), (7.537, 2.217, 0.0), (5.671, 2.217, 0.6417), (3.981, 2.217, 1.66), (2.314, 2.217, 0.6399), (0.4434, 2.217, 3.492), (-1.33, 2.217, 7.55), (-3.104, 2.217, 2.315), (-4.877, 2.217, 0.7594), (-6.651, 2.217, 0.047), (7.533, 0.4434, 0.05577), (5.641, 0.4434, 1.015), (3.984, 0.4434, 1.67), (2.306, 0.4434, 2.263), (0.4442, 0.4434, 3.958), (-1.33, 0.4434, 6.287), (-3.104, 0.4434, 2.284), (-4.877, 0.4434, 1.227), (-6.651, 0.4434, 0.2363), (7.537, -1.33, 0.006856), (5.667, -1.33, 1.075), (3.984, -1.33, 1.667), (2.315, -1.33, 2.298), (0.4437, -1.33, 3.57), (-1.33, -1.33, 3.586), (-3.104, -1.33, 2.095), (-4.877, -1.33, 0.9883), (-6.651, -1.33, 0.1204), (7.537, -3.104, 0.0), (5.753, -3.104, 0.2551), (3.95, -3.104, 1.519), (2.266, -3.104, 2.114), (0.4435, -3.104, 2.528), (-1.33, -3.104, 2.212), (-3.104, -3.104, 1.661), (-4.877, -3.104, 0.6202), (-6.651, -3.104, 0.872), (7.537, -4.877, 0.0), (5.764, -4.877, 0.01914), (3.99, -4.877, 0.3635), (2.217, -4.877, 0.7594), (0.4434, -4.877, 1.227), (-1.33, -4.877, 0.9883), (-3.104, -4.877, 0.5483), (-4.877, -4.877, 1.04), (-6.651, -4.877, 3.298), (7.537, -6.651, 0.0), (5.764, -6.651, 0.0), (3.99, -6.651, 0.0), (2.217, -6.651, 0.047), (0.4434, -6.651, 0.2363), (-1.33, -6.651, 0.1204), (-3.104, -6.651, 0.006521), (-4.877, -6.651, 0.0), (-6.651, -6.651, 0.0)], [], [(1368, 363, 11, 544), (1367, 366, 12, 547), (1366, 369, 13, 550), (1365, 372, 14, 553), (1364, 375, 15, 556), (1363, 378, 16, 559), (1362, 381, 17, 562), (1361, 384, 18, 565), (1360, 387, 19, 568), (1359, 390, 21, 571), (1358, 392, 22, 573), (1357, 394, 23, 575), (1356, 396, 24, 577), (1355, 398, 25, 579), (1354, 400, 26, 581), (1353, 402, 27, 583), (1352, 404, 28, 585), (1351, 406, 29, 587), (1350, 409, 31, 590), (1349, 411, 32, 592), (1348, 413, 33, 594), (1347, 415, 34, 596), (1346, 417, 35, 598), (1345, 419, 36, 600), (1344, 421, 37, 602), (1343, 423, 38, 604), (1342, 425, 39, 606), (1341, 428, 41, 609), (1340, 430, 42, 611), (1339, 432, 43, 613), (1338, 434, 44, 615), (1337, 436, 45, 617), (1336, 438, 46, 619), (1335, 440, 47, 621), (1334, 442, 48, 623), (1333, 444, 49, 625), (1332, 447, 51, 628), (1331, 449, 52, 630), (1330, 451, 53, 632), (1329, 453, 54, 634), (1328, 455, 55, 636), (1327, 457, 56, 638), (1326, 459, 57, 640), (1325, 461, 58, 642), (1324, 463, 59, 644), (1323, 466, 61, 647), (1322, 468, 62, 649), (1321, 470, 63, 651), (1320, 472, 64, 653), (1319, 474, 65, 655), (1318, 476, 66, 657), (1317, 478, 67, 659), (1316, 480, 68, 661), (1315, 482, 69, 663), (1314, 485, 71, 666), (1313, 487, 72, 668), (1312, 489, 73, 670), (1311, 491, 74, 672), (1310, 493, 75, 674), (1309, 495, 76, 676), (1308, 497, 77, 678), (1307, 499, 78, 680), (1306, 501, 79, 682), (1305, 504, 81, 685), (1304, 506, 82, 687), (1303, 508, 83, 689), (1302, 510, 84, 691), (1301, 512, 85, 693), (1300, 514, 86, 695), (1299, 516, 87, 697), (1298, 518, 88, 699), (1297, 520, 89, 701), (1296, 523, 91, 704), (1295, 525, 92, 706), (1294, 527, 93, 708), (1293, 529, 94, 710), (1292, 531, 95, 712), (1291, 533, 96, 714), (1290, 535, 97, 716), (1289, 537, 98, 718), (1288, 539, 99, 720), (1287, 721, 279, 540), (1286, 722, 280, 723), (1285, 719, 278, 724), (1284, 725, 277, 538), (1283, 726, 281, 727), (1282, 717, 276, 728), (1281, 729, 275, 536), (1280, 730, 282, 731), (1279, 715, 274, 732), (1278, 733, 273, 534), (1277, 734, 283, 735), (1276, 713, 272, 736), (1275, 737, 271, 532), (1274, 738, 284, 739), (1273, 711, 270, 740), (1272, 741, 269, 530), (1271, 742, 285, 743), (1270, 709, 268, 744), (1269, 745, 267, 528), (1268, 746, 286, 747), (1267, 707, 266, 748), (1266, 749, 265, 526), (1265, 750, 287, 751), (1264, 705, 264, 752), (1263, 753, 263, 524), (1262, 754, 288, 755), (1261, 703, 262, 756), (1260, 757, 260, 521), (1259, 758, 289, 759), (1258, 700, 259, 760), (1257, 761, 258, 519), (1256, 762, 290, 763), (1255, 698, 257, 764), (1254, 765, 256, 517), (1253, 766, 291, 767), (1252, 696, 255, 768), (1251, 769, 254, 515), (1250, 770, 292, 771), (1249, 694, 253, 772), (1248, 773, 252, 513), (1247, 774, 293, 775), (1246, 692, 251, 776), (1245, 777, 250, 511), (1244, 778, 294, 779), (1243, 690, 249, 780), (1242, 781, 248, 509), (1241, 782, 295, 783), (1240, 688, 247, 784), (1239, 785, 246, 507), (1238, 786, 296, 787), (1237, 686, 245, 788), (1236, 789, 244, 505), (1235, 790, 297, 791), (1234, 684, 243, 792), (1233, 793, 241, 502), (1232, 794, 298, 795), (1231, 681, 240, 796), (1230, 797, 239, 500), (1229, 798, 299, 799), (1228, 679, 238, 800), (1227, 801, 237, 498), (1226, 802, 300, 803), (1225, 677, 236, 804), (1224, 805, 235, 496), (1223, 806, 301, 807), (1222, 675, 234, 808), (1221, 809, 233, 494), (1220, 810, 302, 811), (1219, 673, 232, 812), (1218, 813, 231, 492), (1217, 814, 303, 815), (1216, 671, 230, 816), (1215, 817, 229, 490), (1214, 818, 304, 819), (1213, 669, 228, 820), (1212, 821, 227, 488), (1211, 822, 305, 823), (1210, 667, 226, 824), (1209, 825, 225, 486), (1208, 826, 306, 827), (1207, 665, 224, 828), (1206, 829, 222, 483), (1205, 830, 307, 831), (1204, 662, 221, 832), (1203, 833, 220, 481), (1202, 834, 308, 835), (1201, 660, 219, 836), (1200, 837, 218, 479), (1199, 838, 309, 839), (1198, 658, 217, 840), (1197, 841, 216, 477), (1196, 842, 310, 843), (1195, 656, 215, 844), (1194, 845, 214, 475), (1193, 846, 311, 847), (1192, 654, 213, 848), (1191, 849, 212, 473), (1190, 850, 312, 851), (1189, 652, 211, 852), (1188, 853, 210, 471), (1187, 854, 313, 855), (1186, 650, 209, 856), (1185, 857, 208, 469), (1184, 858, 314, 859), (1183, 648, 207, 860), (1182, 861, 206, 467), (1181, 862, 315, 863), (1180, 646, 205, 864), (1179, 865, 203, 464), (1178, 866, 316, 867), (1177, 643, 202, 868), (1176, 869, 201, 462), (1175, 870, 317, 871), (1174, 641, 200, 872), (1173, 873, 199, 460), (1172, 874, 318, 875), (1171, 639, 198, 876), (1170, 877, 197, 458), (1169, 878, 319, 879), (1168, 637, 196, 880), (1167, 881, 195, 456), (1166, 882, 320, 883), (1165, 635, 194, 884), (1164, 885, 193, 454), (1163, 886, 321, 887), (1162, 633, 192, 888), (1161, 889, 191, 452), (1160, 890, 322, 891), (1159, 631, 190, 892), (1158, 893, 189, 450), (1157, 894, 323, 895), (1156, 629, 188, 896), (1155, 897, 187, 448), (1154, 898, 324, 899), (1153, 627, 186, 900), (1152, 901, 184, 445), (1151, 902, 325, 903), (1150, 624, 183, 904), (1149, 905, 182, 443), (1148, 906, 326, 907), (1147, 622, 181, 908), (1146, 909, 180, 441), (1145, 910, 327, 911), (1144, 620, 179, 912), (1143, 913, 178, 439), (1142, 914, 328, 915), (1141, 618, 177, 916), (1140, 917, 176, 437), (1139, 918, 329, 919), (1138, 616, 175, 920), (1137, 921, 174, 435), (1136, 922, 330, 923), (1135, 614, 173, 924), (1134, 925, 172, 433), (1133, 926, 331, 927), (1132, 612, 171, 928), (1131, 929, 170, 431), (1130, 930, 332, 931), (1129, 610, 169, 932), (1128, 933, 168, 429), (1127, 934, 333, 935), (1126, 608, 167, 936), (1125, 937, 165, 426), (1124, 938, 334, 939), (1123, 605, 164, 940), (1122, 941, 163, 424), (1121, 942, 335, 943), (1120, 603, 162, 944), (1119, 945, 161, 422), (1118, 946, 336, 947), (1117, 601, 160, 948), (1116, 949, 159, 420), (1115, 950, 337, 951), (1114, 599, 158, 952), (1113, 953, 157, 418), (1112, 954, 338, 955), (1111, 597, 156, 956), (1110, 957, 155, 416), (1109, 958, 339, 959), (1108, 595, 154, 960), (1107, 961, 153, 414), (1106, 962, 340, 963), (1105, 593, 152, 964), (1104, 965, 151, 412), (1103, 966, 341, 967), (1102, 591, 150, 968), (1101, 969, 149, 410), (1100, 970, 342, 971), (1099, 589, 148, 972), (1098, 973, 146, 407), (1097, 974, 343, 975), (1096, 586, 145, 976), (1095, 977, 144, 405), (1094, 978, 344, 979), (1093, 584, 143, 980), (1092, 981, 142, 403), (1091, 982, 345, 983), (1090, 582, 141, 984), (1089, 985, 140, 401), (1088, 986, 346, 987), (1087, 580, 139, 988), (1086, 989, 138, 399), (1085, 990, 347, 991), (1084, 578, 137, 992), (1083, 993, 136, 397), (1082, 994, 348, 995), (1081, 576, 135, 996), (1080, 997, 134, 395), (1079, 998, 349, 999), (1078, 574, 133, 1000), (1077, 1001, 132, 393), (1076, 1002, 350, 1003), (1075, 572, 131, 1004), (1074, 1005, 130, 391), (1073, 1006, 351, 1007), (1072, 570, 129, 1008), (1071, 1009, 127, 388), (1070, 1010, 352, 1011), (1069, 567, 126, 1012), (1068, 1013, 124, 385), (1067, 1014, 353, 1015), (1066, 564, 123, 1016), (1065, 1017, 121, 382), (1064, 1018, 354, 1019), (1063, 561, 120, 1020), (1062, 1021, 118, 379), (1061, 1022, 355, 1023), (1060, 558, 117, 1024), (1059, 1025, 115, 376), (1058, 1026, 356, 1027), (1057, 555, 114, 1028), (1056, 1029, 112, 373), (1055, 1030, 357, 1031), (1054, 552, 111, 1032), (1053, 1033, 109, 370), (1052, 1034, 358, 1035), (1051, 549, 108, 1036), (1050, 1037, 106, 367), (1049, 1038, 359, 1039), (1048, 546, 105, 1040), (1047, 1041, 103, 364), (1046, 1042, 360, 1043), (1045, 543, 102, 1044), (1042, 1045, 1044, 360), (101, 362, 1045, 1042), (362, 1, 543, 1045), (361, 1046, 1043, 100), (0, 542, 1046, 361), (542, 101, 1042, 1046), (541, 1047, 364, 10), (100, 1043, 1047, 541), (1043, 360, 1041, 1047), (1038, 1048, 1040, 359), (104, 365, 1048, 1038), (365, 2, 546, 1048), (543, 1049, 1039, 102), (1, 545, 1049, 543), (545, 104, 1038, 1049), (363, 1050, 367, 11), (102, 1039, 1050, 363), (1039, 359, 1037, 1050), (1034, 1051, 1036, 358), (107, 368, 1051, 1034), (368, 3, 549, 1051), (546, 1052, 1035, 105), (2, 548, 1052, 546), (548, 107, 1034, 1052), (366, 1053, 370, 12), (105, 1035, 1053, 366), (1035, 358, 1033, 1053), (1030, 1054, 1032, 357), (110, 371, 1054, 1030), (371, 4, 552, 1054), (549, 1055, 1031, 108), (3, 551, 1055, 549), (551, 110, 1030, 1055), (369, 1056, 373, 13), (108, 1031, 1056, 369), (1031, 357, 1029, 1056), (1026, 1057, 1028, 356), (113, 374, 1057, 1026), (374, 5, 555, 1057), (552, 1058, 1027, 111), (4, 554, 1058, 552), (554, 113, 1026, 1058), (372, 1059, 376, 14), (111, 1027, 1059, 372), (1027, 356, 1025, 1059), (1022, 1060, 1024, 355), (116, 377, 1060, 1022), (377, 6, 558, 1060), (555, 1061, 1023, 114), (5, 557, 1061, 555), (557, 116, 1022, 1061), (375, 1062, 379, 15), (114, 1023, 1062, 375), (1023, 355, 1021, 1062), (1018, 1063, 1020, 354), (119, 380, 1063, 1018), (380, 7, 561, 1063), (558, 1064, 1019, 117), (6, 560, 1064, 558), (560, 119, 1018, 1064), (378, 1065, 382, 16), (117, 1019, 1065, 378), (1019, 354, 1017, 1065), (1014, 1066, 1016, 353), (122, 383, 1066, 1014), (383, 8, 564, 1066), (561, 1067, 1015, 120), (7, 563, 1067, 561), (563, 122, 1014, 1067), (381, 1068, 385, 17), (120, 1015, 1068, 381), (1015, 353, 1013, 1068), (1010, 1069, 1012, 352), (125, 386, 1069, 1010), (386, 9, 567, 1069), (564, 1070, 1011, 123), (8, 566, 1070, 564), (566, 125, 1010, 1070), (384, 1071, 388, 18), (123, 1011, 1071, 384), (1011, 352, 1009, 1071), (1006, 1072, 1008, 351), (103, 544, 1072, 1006), (544, 11, 570, 1072), (389, 1073, 1007, 128), (10, 364, 1073, 389), (364, 103, 1006, 1073), (569, 1074, 391, 20), (128, 1007, 1074, 569), (1007, 351, 1005, 1074), (1002, 1075, 1004, 350), (106, 547, 1075, 1002), (547, 12, 572, 1075), (570, 1076, 1003, 129), (11, 367, 1076, 570), (367, 106, 1002, 1076), (390, 1077, 393, 21), (129, 1003, 1077, 390), (1003, 350, 1001, 1077), (998, 1078, 1000, 349), (109, 550, 1078, 998), (550, 13, 574, 1078), (572, 1079, 999, 131), (12, 370, 1079, 572), (370, 109, 998, 1079), (392, 1080, 395, 22), (131, 999, 1080, 392), (999, 349, 997, 1080), (994, 1081, 996, 348), (112, 553, 1081, 994), (553, 14, 576, 1081), (574, 1082, 995, 133), (13, 373, 1082, 574), (373, 112, 994, 1082), (394, 1083, 397, 23), (133, 995, 1083, 394), (995, 348, 993, 1083), (990, 1084, 992, 347), (115, 556, 1084, 990), (556, 15, 578, 1084), (576, 1085, 991, 135), (14, 376, 1085, 576), (376, 115, 990, 1085), (396, 1086, 399, 24), (135, 991, 1086, 396), (991, 347, 989, 1086), (986, 1087, 988, 346), (118, 559, 1087, 986), (559, 16, 580, 1087), (578, 1088, 987, 137), (15, 379, 1088, 578), (379, 118, 986, 1088), (398, 1089, 401, 25), (137, 987, 1089, 398), (987, 346, 985, 1089), (982, 1090, 984, 345), (121, 562, 1090, 982), (562, 17, 582, 1090), (580, 1091, 983, 139), (16, 382, 1091, 580), (382, 121, 982, 1091), (400, 1092, 403, 26), (139, 983, 1092, 400), (983, 345, 981, 1092), (978, 1093, 980, 344), (124, 565, 1093, 978), (565, 18, 584, 1093), (582, 1094, 979, 141), (17, 385, 1094, 582), (385, 124, 978, 1094), (402, 1095, 405, 27), (141, 979, 1095, 402), (979, 344, 977, 1095), (974, 1096, 976, 343), (127, 568, 1096, 974), (568, 19, 586, 1096), (584, 1097, 975, 143), (18, 388, 1097, 584), (388, 127, 974, 1097), (404, 1098, 407, 28), (143, 975, 1098, 404), (975, 343, 973, 1098), (970, 1099, 972, 342), (130, 571, 1099, 970), (571, 21, 589, 1099), (408, 1100, 971, 147), (20, 391, 1100, 408), (391, 130, 970, 1100), (588, 1101, 410, 30), (147, 971, 1101, 588), (971, 342, 969, 1101), (966, 1102, 968, 341), (132, 573, 1102, 966), (573, 22, 591, 1102), (589, 1103, 967, 148), (21, 393, 1103, 589), (393, 132, 966, 1103), (409, 1104, 412, 31), (148, 967, 1104, 409), (967, 341, 965, 1104), (962, 1105, 964, 340), (134, 575, 1105, 962), (575, 23, 593, 1105), (591, 1106, 963, 150), (22, 395, 1106, 591), (395, 134, 962, 1106), (411, 1107, 414, 32), (150, 963, 1107, 411), (963, 340, 961, 1107), (958, 1108, 960, 339), (136, 577, 1108, 958), (577, 24, 595, 1108), (593, 1109, 959, 152), (23, 397, 1109, 593), (397, 136, 958, 1109), (413, 1110, 416, 33), (152, 959, 1110, 413), (959, 339, 957, 1110), (954, 1111, 956, 338), (138, 579, 1111, 954), (579, 25, 597, 1111), (595, 1112, 955, 154), (24, 399, 1112, 595), (399, 138, 954, 1112), (415, 1113, 418, 34), (154, 955, 1113, 415), (955, 338, 953, 1113), (950, 1114, 952, 337), (140, 581, 1114, 950), (581, 26, 599, 1114), (597, 1115, 951, 156), (25, 401, 1115, 597), (401, 140, 950, 1115), (417, 1116, 420, 35), (156, 951, 1116, 417), (951, 337, 949, 1116), (946, 1117, 948, 336), (142, 583, 1117, 946), (583, 27, 601, 1117), (599, 1118, 947, 158), (26, 403, 1118, 599), (403, 142, 946, 1118), (419, 1119, 422, 36), (158, 947, 1119, 419), (947, 336, 945, 1119), (942, 1120, 944, 335), (144, 585, 1120, 942), (585, 28, 603, 1120), (601, 1121, 943, 160), (27, 405, 1121, 601), (405, 144, 942, 1121), (421, 1122, 424, 37), (160, 943, 1122, 421), (943, 335, 941, 1122), (938, 1123, 940, 334), (146, 587, 1123, 938), (587, 29, 605, 1123), (603, 1124, 939, 162), (28, 407, 1124, 603), (407, 146, 938, 1124), (423, 1125, 426, 38), (162, 939, 1125, 423), (939, 334, 937, 1125), (934, 1126, 936, 333), (149, 590, 1126, 934), (590, 31, 608, 1126), (427, 1127, 935, 166), (30, 410, 1127, 427), (410, 149, 934, 1127), (607, 1128, 429, 40), (166, 935, 1128, 607), (935, 333, 933, 1128), (930, 1129, 932, 332), (151, 592, 1129, 930), (592, 32, 610, 1129), (608, 1130, 931, 167), (31, 412, 1130, 608), (412, 151, 930, 1130), (428, 1131, 431, 41), (167, 931, 1131, 428), (931, 332, 929, 1131), (926, 1132, 928, 331), (153, 594, 1132, 926), (594, 33, 612, 1132), (610, 1133, 927, 169), (32, 414, 1133, 610), (414, 153, 926, 1133), (430, 1134, 433, 42), (169, 927, 1134, 430), (927, 331, 925, 1134), (922, 1135, 924, 330), (155, 596, 1135, 922), (596, 34, 614, 1135), (612, 1136, 923, 171), (33, 416, 1136, 612), (416, 155, 922, 1136), (432, 1137, 435, 43), (171, 923, 1137, 432), (923, 330, 921, 1137), (918, 1138, 920, 329), (157, 598, 1138, 918), (598, 35, 616, 1138), (614, 1139, 919, 173), (34, 418, 1139, 614), (418, 157, 918, 1139), (434, 1140, 437, 44), (173, 919, 1140, 434), (919, 329, 917, 1140), (914, 1141, 916, 328), (159, 600, 1141, 914), (600, 36, 618, 1141), (616, 1142, 915, 175), (35, 420, 1142, 616), (420, 159, 914, 1142), (436, 1143, 439, 45), (175, 915, 1143, 436), (915, 328, 913, 1143), (910, 1144, 912, 327), (161, 602, 1144, 910), (602, 37, 620, 1144), (618, 1145, 911, 177), (36, 422, 1145, 618), (422, 161, 910, 1145), (438, 1146, 441, 46), (177, 911, 1146, 438), (911, 327, 909, 1146), (906, 1147, 908, 326), (163, 604, 1147, 906), (604, 38, 622, 1147), (620, 1148, 907, 179), (37, 424, 1148, 620), (424, 163, 906, 1148), (440, 1149, 443, 47), (179, 907, 1149, 440), (907, 326, 905, 1149), (902, 1150, 904, 325), (165, 606, 1150, 902), (606, 39, 624, 1150), (622, 1151, 903, 181), (38, 426, 1151, 622), (426, 165, 902, 1151), (442, 1152, 445, 48), (181, 903, 1152, 442), (903, 325, 901, 1152), (898, 1153, 900, 324), (168, 609, 1153, 898), (609, 41, 627, 1153), (446, 1154, 899, 185), (40, 429, 1154, 446), (429, 168, 898, 1154), (626, 1155, 448, 50), (185, 899, 1155, 626), (899, 324, 897, 1155), (894, 1156, 896, 323), (170, 611, 1156, 894), (611, 42, 629, 1156), (627, 1157, 895, 186), (41, 431, 1157, 627), (431, 170, 894, 1157), (447, 1158, 450, 51), (186, 895, 1158, 447), (895, 323, 893, 1158), (890, 1159, 892, 322), (172, 613, 1159, 890), (613, 43, 631, 1159), (629, 1160, 891, 188), (42, 433, 1160, 629), (433, 172, 890, 1160), (449, 1161, 452, 52), (188, 891, 1161, 449), (891, 322, 889, 1161), (886, 1162, 888, 321), (174, 615, 1162, 886), (615, 44, 633, 1162), (631, 1163, 887, 190), (43, 435, 1163, 631), (435, 174, 886, 1163), (451, 1164, 454, 53), (190, 887, 1164, 451), (887, 321, 885, 1164), (882, 1165, 884, 320), (176, 617, 1165, 882), (617, 45, 635, 1165), (633, 1166, 883, 192), (44, 437, 1166, 633), (437, 176, 882, 1166), (453, 1167, 456, 54), (192, 883, 1167, 453), (883, 320, 881, 1167), (878, 1168, 880, 319), (178, 619, 1168, 878), (619, 46, 637, 1168), (635, 1169, 879, 194), (45, 439, 1169, 635), (439, 178, 878, 1169), (455, 1170, 458, 55), (194, 879, 1170, 455), (879, 319, 877, 1170), (874, 1171, 876, 318), (180, 621, 1171, 874), (621, 47, 639, 1171), (637, 1172, 875, 196), (46, 441, 1172, 637), (441, 180, 874, 1172), (457, 1173, 460, 56), (196, 875, 1173, 457), (875, 318, 873, 1173), (870, 1174, 872, 317), (182, 623, 1174, 870), (623, 48, 641, 1174), (639, 1175, 871, 198), (47, 443, 1175, 639), (443, 182, 870, 1175), (459, 1176, 462, 57), (198, 871, 1176, 459), (871, 317, 869, 1176), (866, 1177, 868, 316), (184, 625, 1177, 866), (625, 49, 643, 1177), (641, 1178, 867, 200), (48, 445, 1178, 641), (445, 184, 866, 1178), (461, 1179, 464, 58), (200, 867, 1179, 461), (867, 316, 865, 1179), (862, 1180, 864, 315), (187, 628, 1180, 862), (628, 51, 646, 1180), (465, 1181, 863, 204), (50, 448, 1181, 465), (448, 187, 862, 1181), (645, 1182, 467, 60), (204, 863, 1182, 645), (863, 315, 861, 1182), (858, 1183, 860, 314), (189, 630, 1183, 858), (630, 52, 648, 1183), (646, 1184, 859, 205), (51, 450, 1184, 646), (450, 189, 858, 1184), (466, 1185, 469, 61), (205, 859, 1185, 466), (859, 314, 857, 1185), (854, 1186, 856, 313), (191, 632, 1186, 854), (632, 53, 650, 1186), (648, 1187, 855, 207), (52, 452, 1187, 648), (452, 191, 854, 1187), (468, 1188, 471, 62), (207, 855, 1188, 468), (855, 313, 853, 1188), (850, 1189, 852, 312), (193, 634, 1189, 850), (634, 54, 652, 1189), (650, 1190, 851, 209), (53, 454, 1190, 650), (454, 193, 850, 1190), (470, 1191, 473, 63), (209, 851, 1191, 470), (851, 312, 849, 1191), (846, 1192, 848, 311), (195, 636, 1192, 846), (636, 55, 654, 1192), (652, 1193, 847, 211), (54, 456, 1193, 652), (456, 195, 846, 1193), (472, 1194, 475, 64), (211, 847, 1194, 472), (847, 311, 845, 1194), (842, 1195, 844, 310), (197, 638, 1195, 842), (638, 56, 656, 1195), (654, 1196, 843, 213), (55, 458, 1196, 654), (458, 197, 842, 1196), (474, 1197, 477, 65), (213, 843, 1197, 474), (843, 310, 841, 1197), (838, 1198, 840, 309), (199, 640, 1198, 838), (640, 57, 658, 1198), (656, 1199, 839, 215), (56, 460, 1199, 656), (460, 199, 838, 1199), (476, 1200, 479, 66), (215, 839, 1200, 476), (839, 309, 837, 1200), (834, 1201, 836, 308), (201, 642, 1201, 834), (642, 58, 660, 1201), (658, 1202, 835, 217), (57, 462, 1202, 658), (462, 201, 834, 1202), (478, 1203, 481, 67), (217, 835, 1203, 478), (835, 308, 833, 1203), (830, 1204, 832, 307), (203, 644, 1204, 830), (644, 59, 662, 1204), (660, 1205, 831, 219), (58, 464, 1205, 660), (464, 203, 830, 1205), (480, 1206, 483, 68), (219, 831, 1206, 480), (831, 307, 829, 1206), (826, 1207, 828, 306), (206, 647, 1207, 826), (647, 61, 665, 1207), (484, 1208, 827, 223), (60, 467, 1208, 484), (467, 206, 826, 1208), (664, 1209, 486, 70), (223, 827, 1209, 664), (827, 306, 825, 1209), (822, 1210, 824, 305), (208, 649, 1210, 822), (649, 62, 667, 1210), (665, 1211, 823, 224), (61, 469, 1211, 665), (469, 208, 822, 1211), (485, 1212, 488, 71), (224, 823, 1212, 485), (823, 305, 821, 1212), (818, 1213, 820, 304), (210, 651, 1213, 818), (651, 63, 669, 1213), (667, 1214, 819, 226), (62, 471, 1214, 667), (471, 210, 818, 1214), (487, 1215, 490, 72), (226, 819, 1215, 487), (819, 304, 817, 1215), (814, 1216, 816, 303), (212, 653, 1216, 814), (653, 64, 671, 1216), (669, 1217, 815, 228), (63, 473, 1217, 669), (473, 212, 814, 1217), (489, 1218, 492, 73), (228, 815, 1218, 489), (815, 303, 813, 1218), (810, 1219, 812, 302), (214, 655, 1219, 810), (655, 65, 673, 1219), (671, 1220, 811, 230), (64, 475, 1220, 671), (475, 214, 810, 1220), (491, 1221, 494, 74), (230, 811, 1221, 491), (811, 302, 809, 1221), (806, 1222, 808, 301), (216, 657, 1222, 806), (657, 66, 675, 1222), (673, 1223, 807, 232), (65, 477, 1223, 673), (477, 216, 806, 1223), (493, 1224, 496, 75), (232, 807, 1224, 493), (807, 301, 805, 1224), (802, 1225, 804, 300), (218, 659, 1225, 802), (659, 67, 677, 1225), (675, 1226, 803, 234), (66, 479, 1226, 675), (479, 218, 802, 1226), (495, 1227, 498, 76), (234, 803, 1227, 495), (803, 300, 801, 1227), (798, 1228, 800, 299), (220, 661, 1228, 798), (661, 68, 679, 1228), (677, 1229, 799, 236), (67, 481, 1229, 677), (481, 220, 798, 1229), (497, 1230, 500, 77), (236, 799, 1230, 497), (799, 299, 797, 1230), (794, 1231, 796, 298), (222, 663, 1231, 794), (663, 69, 681, 1231), (679, 1232, 795, 238), (68, 483, 1232, 679), (483, 222, 794, 1232), (499, 1233, 502, 78), (238, 795, 1233, 499), (795, 298, 793, 1233), (790, 1234, 792, 297), (225, 666, 1234, 790), (666, 71, 684, 1234), (503, 1235, 791, 242), (70, 486, 1235, 503), (486, 225, 790, 1235), (683, 1236, 505, 80), (242, 791, 1236, 683), (791, 297, 789, 1236), (786, 1237, 788, 296), (227, 668, 1237, 786), (668, 72, 686, 1237), (684, 1238, 787, 243), (71, 488, 1238, 684), (488, 227, 786, 1238), (504, 1239, 507, 81), (243, 787, 1239, 504), (787, 296, 785, 1239), (782, 1240, 784, 295), (229, 670, 1240, 782), (670, 73, 688, 1240), (686, 1241, 783, 245), (72, 490, 1241, 686), (490, 229, 782, 1241), (506, 1242, 509, 82), (245, 783, 1242, 506), (783, 295, 781, 1242), (778, 1243, 780, 294), (231, 672, 1243, 778), (672, 74, 690, 1243), (688, 1244, 779, 247), (73, 492, 1244, 688), (492, 231, 778, 1244), (508, 1245, 511, 83), (247, 779, 1245, 508), (779, 294, 777, 1245), (774, 1246, 776, 293), (233, 674, 1246, 774), (674, 75, 692, 1246), (690, 1247, 775, 249), (74, 494, 1247, 690), (494, 233, 774, 1247), (510, 1248, 513, 84), (249, 775, 1248, 510), (775, 293, 773, 1248), (770, 1249, 772, 292), (235, 676, 1249, 770), (676, 76, 694, 1249), (692, 1250, 771, 251), (75, 496, 1250, 692), (496, 235, 770, 1250), (512, 1251, 515, 85), (251, 771, 1251, 512), (771, 292, 769, 1251), (766, 1252, 768, 291), (237, 678, 1252, 766), (678, 77, 696, 1252), (694, 1253, 767, 253), (76, 498, 1253, 694), (498, 237, 766, 1253), (514, 1254, 517, 86), (253, 767, 1254, 514), (767, 291, 765, 1254), (762, 1255, 764, 290), (239, 680, 1255, 762), (680, 78, 698, 1255), (696, 1256, 763, 255), (77, 500, 1256, 696), (500, 239, 762, 1256), (516, 1257, 519, 87), (255, 763, 1257, 516), (763, 290, 761, 1257), (758, 1258, 760, 289), (241, 682, 1258, 758), (682, 79, 700, 1258), (698, 1259, 759, 257), (78, 502, 1259, 698), (502, 241, 758, 1259), (518, 1260, 521, 88), (257, 759, 1260, 518), (759, 289, 757, 1260), (754, 1261, 756, 288), (244, 685, 1261, 754), (685, 81, 703, 1261), (522, 1262, 755, 261), (80, 505, 1262, 522), (505, 244, 754, 1262), (702, 1263, 524, 90), (261, 755, 1263, 702), (755, 288, 753, 1263), (750, 1264, 752, 287), (246, 687, 1264, 750), (687, 82, 705, 1264), (703, 1265, 751, 262), (81, 507, 1265, 703), (507, 246, 750, 1265), (523, 1266, 526, 91), (262, 751, 1266, 523), (751, 287, 749, 1266), (746, 1267, 748, 286), (248, 689, 1267, 746), (689, 83, 707, 1267), (705, 1268, 747, 264), (82, 509, 1268, 705), (509, 248, 746, 1268), (525, 1269, 528, 92), (264, 747, 1269, 525), (747, 286, 745, 1269), (742, 1270, 744, 285), (250, 691, 1270, 742), (691, 84, 709, 1270), (707, 1271, 743, 266), (83, 511, 1271, 707), (511, 250, 742, 1271), (527, 1272, 530, 93), (266, 743, 1272, 527), (743, 285, 741, 1272), (738, 1273, 740, 284), (252, 693, 1273, 738), (693, 85, 711, 1273), (709, 1274, 739, 268), (84, 513, 1274, 709), (513, 252, 738, 1274), (529, 1275, 532, 94), (268, 739, 1275, 529), (739, 284, 737, 1275), (734, 1276, 736, 283), (254, 695, 1276, 734), (695, 86, 713, 1276), (711, 1277, 735, 270), (85, 515, 1277, 711), (515, 254, 734, 1277), (531, 1278, 534, 95), (270, 735, 1278, 531), (735, 283, 733, 1278), (730, 1279, 732, 282), (256, 697, 1279, 730), (697, 87, 715, 1279), (713, 1280, 731, 272), (86, 517, 1280, 713), (517, 256, 730, 1280), (533, 1281, 536, 96), (272, 731, 1281, 533), (731, 282, 729, 1281), (726, 1282, 728, 281), (258, 699, 1282, 726), (699, 88, 717, 1282), (715, 1283, 727, 274), (87, 519, 1283, 715), (519, 258, 726, 1283), (535, 1284, 538, 97), (274, 727, 1284, 535), (727, 281, 725, 1284), (722, 1285, 724, 280), (260, 701, 1285, 722), (701, 89, 719, 1285), (717, 1286, 723, 276), (88, 521, 1286, 717), (521, 260, 722, 1286), (537, 1287, 540, 98), (276, 723, 1287, 537), (723, 280, 721, 1287), (721, 1288, 720, 279), (280, 724, 1288, 721), (724, 278, 539, 1288), (725, 1289, 718, 277), (281, 728, 1289, 725), (728, 276, 537, 1289), (729, 1290, 716, 275), (282, 732, 1290, 729), (732, 274, 535, 1290), (733, 1291, 714, 273), (283, 736, 1291, 733), (736, 272, 533, 1291), (737, 1292, 712, 271), (284, 740, 1292, 737), (740, 270, 531, 1292), (741, 1293, 710, 269), (285, 744, 1293, 741), (744, 268, 529, 1293), (745, 1294, 708, 267), (286, 748, 1294, 745), (748, 266, 527, 1294), (749, 1295, 706, 265), (287, 752, 1295, 749), (752, 264, 525, 1295), (753, 1296, 704, 263), (288, 756, 1296, 753), (756, 262, 523, 1296), (757, 1297, 701, 260), (289, 760, 1297, 757), (760, 259, 520, 1297), (761, 1298, 699, 258), (290, 764, 1298, 761), (764, 257, 518, 1298), (765, 1299, 697, 256), (291, 768, 1299, 765), (768, 255, 516, 1299), (769, 1300, 695, 254), (292, 772, 1300, 769), (772, 253, 514, 1300), (773, 1301, 693, 252), (293, 776, 1301, 773), (776, 251, 512, 1301), (777, 1302, 691, 250), (294, 780, 1302, 777), (780, 249, 510, 1302), (781, 1303, 689, 248), (295, 784, 1303, 781), (784, 247, 508, 1303), (785, 1304, 687, 246), (296, 788, 1304, 785), (788, 245, 506, 1304), (789, 1305, 685, 244), (297, 792, 1305, 789), (792, 243, 504, 1305), (793, 1306, 682, 241), (298, 796, 1306, 793), (796, 240, 501, 1306), (797, 1307, 680, 239), (299, 800, 1307, 797), (800, 238, 499, 1307), (801, 1308, 678, 237), (300, 804, 1308, 801), (804, 236, 497, 1308), (805, 1309, 676, 235), (301, 808, 1309, 805), (808, 234, 495, 1309), (809, 1310, 674, 233), (302, 812, 1310, 809), (812, 232, 493, 1310), (813, 1311, 672, 231), (303, 816, 1311, 813), (816, 230, 491, 1311), (817, 1312, 670, 229), (304, 820, 1312, 817), (820, 228, 489, 1312), (821, 1313, 668, 227), (305, 824, 1313, 821), (824, 226, 487, 1313), (825, 1314, 666, 225), (306, 828, 1314, 825), (828, 224, 485, 1314), (829, 1315, 663, 222), (307, 832, 1315, 829), (832, 221, 482, 1315), (833, 1316, 661, 220), (308, 836, 1316, 833), (836, 219, 480, 1316), (837, 1317, 659, 218), (309, 840, 1317, 837), (840, 217, 478, 1317), (841, 1318, 657, 216), (310, 844, 1318, 841), (844, 215, 476, 1318), (845, 1319, 655, 214), (311, 848, 1319, 845), (848, 213, 474, 1319), (849, 1320, 653, 212), (312, 852, 1320, 849), (852, 211, 472, 1320), (853, 1321, 651, 210), (313, 856, 1321, 853), (856, 209, 470, 1321), (857, 1322, 649, 208), (314, 860, 1322, 857), (860, 207, 468, 1322), (861, 1323, 647, 206), (315, 864, 1323, 861), (864, 205, 466, 1323), (865, 1324, 644, 203), (316, 868, 1324, 865), (868, 202, 463, 1324), (869, 1325, 642, 201), (317, 872, 1325, 869), (872, 200, 461, 1325), (873, 1326, 640, 199), (318, 876, 1326, 873), (876, 198, 459, 1326), (877, 1327, 638, 197), (319, 880, 1327, 877), (880, 196, 457, 1327), (881, 1328, 636, 195), (320, 884, 1328, 881), (884, 194, 455, 1328), (885, 1329, 634, 193), (321, 888, 1329, 885), (888, 192, 453, 1329), (889, 1330, 632, 191), (322, 892, 1330, 889), (892, 190, 451, 1330), (893, 1331, 630, 189), (323, 896, 1331, 893), (896, 188, 449, 1331), (897, 1332, 628, 187), (324, 900, 1332, 897), (900, 186, 447, 1332), (901, 1333, 625, 184), (325, 904, 1333, 901), (904, 183, 444, 1333), (905, 1334, 623, 182), (326, 908, 1334, 905), (908, 181, 442, 1334), (909, 1335, 621, 180), (327, 912, 1335, 909), (912, 179, 440, 1335), (913, 1336, 619, 178), (328, 916, 1336, 913), (916, 177, 438, 1336), (917, 1337, 617, 176), (329, 920, 1337, 917), (920, 175, 436, 1337), (921, 1338, 615, 174), (330, 924, 1338, 921), (924, 173, 434, 1338), (925, 1339, 613, 172), (331, 928, 1339, 925), (928, 171, 432, 1339), (929, 1340, 611, 170), (332, 932, 1340, 929), (932, 169, 430, 1340), (933, 1341, 609, 168), (333, 936, 1341, 933), (936, 167, 428, 1341), (937, 1342, 606, 165), (334, 940, 1342, 937), (940, 164, 425, 1342), (941, 1343, 604, 163), (335, 944, 1343, 941), (944, 162, 423, 1343), (945, 1344, 602, 161), (336, 948, 1344, 945), (948, 160, 421, 1344), (949, 1345, 600, 159), (337, 952, 1345, 949), (952, 158, 419, 1345), (953, 1346, 598, 157), (338, 956, 1346, 953), (956, 156, 417, 1346), (957, 1347, 596, 155), (339, 960, 1347, 957), (960, 154, 415, 1347), (961, 1348, 594, 153), (340, 964, 1348, 961), (964, 152, 413, 1348), (965, 1349, 592, 151), (341, 968, 1349, 965), (968, 150, 411, 1349), (969, 1350, 590, 149), (342, 972, 1350, 969), (972, 148, 409, 1350), (973, 1351, 587, 146), (343, 976, 1351, 973), (976, 145, 406, 1351), (977, 1352, 585, 144), (344, 980, 1352, 977), (980, 143, 404, 1352), (981, 1353, 583, 142), (345, 984, 1353, 981), (984, 141, 402, 1353), (985, 1354, 581, 140), (346, 988, 1354, 985), (988, 139, 400, 1354), (989, 1355, 579, 138), (347, 992, 1355, 989), (992, 137, 398, 1355), (993, 1356, 577, 136), (348, 996, 1356, 993), (996, 135, 396, 1356), (997, 1357, 575, 134), (349, 1000, 1357, 997), (1000, 133, 394, 1357), (1001, 1358, 573, 132), (350, 1004, 1358, 1001), (1004, 131, 392, 1358), (1005, 1359, 571, 130), (351, 1008, 1359, 1005), (1008, 129, 390, 1359), (1009, 1360, 568, 127), (352, 1012, 1360, 1009), (1012, 126, 387, 1360), (1013, 1361, 565, 124), (353, 1016, 1361, 1013), (1016, 123, 384, 1361), (1017, 1362, 562, 121), (354, 1020, 1362, 1017), (1020, 120, 381, 1362), (1021, 1363, 559, 118), (355, 1024, 1363, 1021), (1024, 117, 378, 1363), (1025, 1364, 556, 115), (356, 1028, 1364, 1025), (1028, 114, 375, 1364), (1029, 1365, 553, 112), (357, 1032, 1365, 1029), (1032, 111, 372, 1365), (1033, 1366, 550, 109), (358, 1036, 1366, 1033), (1036, 108, 369, 1366), (1037, 1367, 547, 106), (359, 1040, 1367, 1037), (1040, 105, 366, 1367), (1041, 1368, 544, 103), (360, 1044, 1368, 1041), (1044, 102, 363, 1368)])
me_grid.polygons.foreach_set('use_smooth', [True] * 1296)
me_grid.use_remesh_preserve_volume = False
me_grid.use_remesh_preserve_attributes = False
me_grid.use_mirror_vertex_groups = False
me_grid.update()

# ---- objects
ob_grid = bpy.data.objects.new('Grid', me_grid)

# ---- transforms, parenting, visibility, modifiers, constraints
ob_grid.location = (0.0, 0.0, 0.0)
ob_grid.lineart.crease_threshold = 0.0

# ---- collection membership
col_collection_1.objects.link(ob_grid)

# ---- scene / render settings (as saved in the file)
scene.frame_start = 1; scene.frame_end = 250; scene.frame_set(1)
scene.render.engine = 'BLENDER_EEVEE_NEXT'
scene.render.resolution_percentage = 50
scene.render.dither_intensity = 0.0
scene.cycles.use_denoising = False
scene.cycles.samples = 10
scene.cycles.sampling_pattern = 'TABULATED_SOBOL'
scene.cycles.light_sampling_threshold = 0.0
scene.cycles.use_adaptive_sampling = False
scene.cycles.use_light_tree = False
scene.cycles.blur_glossy = 0.0
scene.cycles.pixel_filter_type = 'GAUSSIAN'
scene.cycles.sample_clamp_indirect = 0.0
scene.view_settings.view_transform = 'Standard'
bpy.context.view_layer.update()

# ---- added for rendering (the .blend has no active camera and no usable light): camera, sun
cam_auto = bpy.data.cameras.new('AutoCamera')
cam_auto.lens = 50.0
cam_auto.sensor_width = 36.0
cam_auto.clip_end = 1000.0
ob_auto_camera = bpy.data.objects.new('AutoCamera', cam_auto)
scene.collection.objects.link(ob_auto_camera)
ob_auto_camera.location = (22.1473, -26.5768, 21.3055)
ob_auto_camera.rotation_euler = (1.09748, -7.21219e-08, 0.694738)
scene.camera = ob_auto_camera
light_auto_sun = bpy.data.lights.new('AutoSun', 'SUN')
light_auto_sun.energy = 3.0
light_auto_sun.angle = 0.0523599
ob_auto_sun = bpy.data.objects.new('AutoSun', light_auto_sun)
scene.collection.objects.link(ob_auto_sun)
ob_auto_sun.rotation_euler = (0.872665, 0.174533, 0.523599)
bpy.context.view_layer.update()
